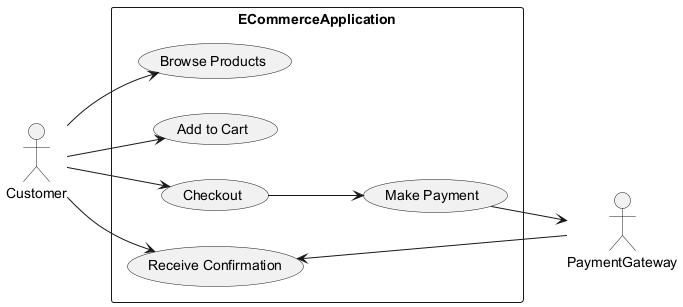

The diagram above was rendered by PlantUML. Its source (embedded in the PNG):
@startuml
left to right direction

actor Customer
actor PaymentGateway

rectangle ECommerceApplication {
    usecase "Browse Products" as UC1
    usecase "Add to Cart" as UC2
    usecase "Checkout" as UC3
    usecase "Make Payment" as UC4
    usecase "Receive Confirmation" as UC5
}

Customer --> UC1
Customer --> UC2
Customer --> UC3
UC3 --> UC4
UC4 --> PaymentGateway
PaymentGateway --> UC5
Customer --> UC5

@enduml